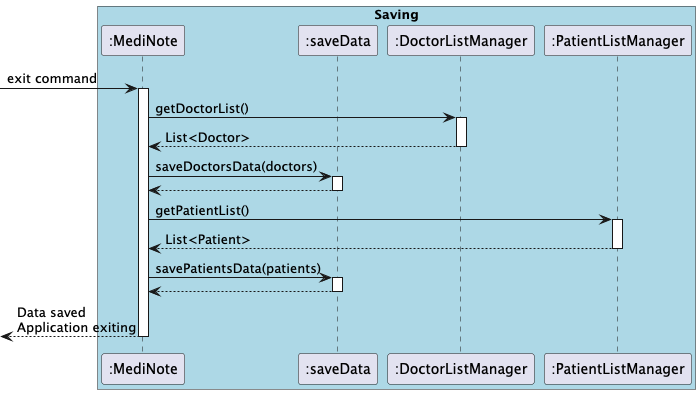

The diagram above was rendered by PlantUML. Its source (embedded in the PNG):
@startuml

box "Saving" #LightBlue
participant ":MediNote" as MediNote
participant ":saveData" as SaveData
participant ":DoctorListManager" as DoctorManager
participant ":PatientListManager" as PatientManager
end box

[-> MediNote : exit command
activate MediNote

MediNote -> DoctorManager : getDoctorList()
activate DoctorManager
DoctorManager --> MediNote : List<Doctor>
deactivate DoctorManager

MediNote -> SaveData : saveDoctorsData(doctors)
activate SaveData
SaveData --> MediNote
deactivate SaveData

MediNote -> PatientManager : getPatientList()
activate PatientManager
PatientManager --> MediNote : List<Patient>
deactivate PatientManager

MediNote -> SaveData : savePatientsData(patients)
activate SaveData
SaveData --> MediNote
deactivate SaveData

[<-- MediNote : Data saved\nApplication exiting
deactivate MediNote
@enduml